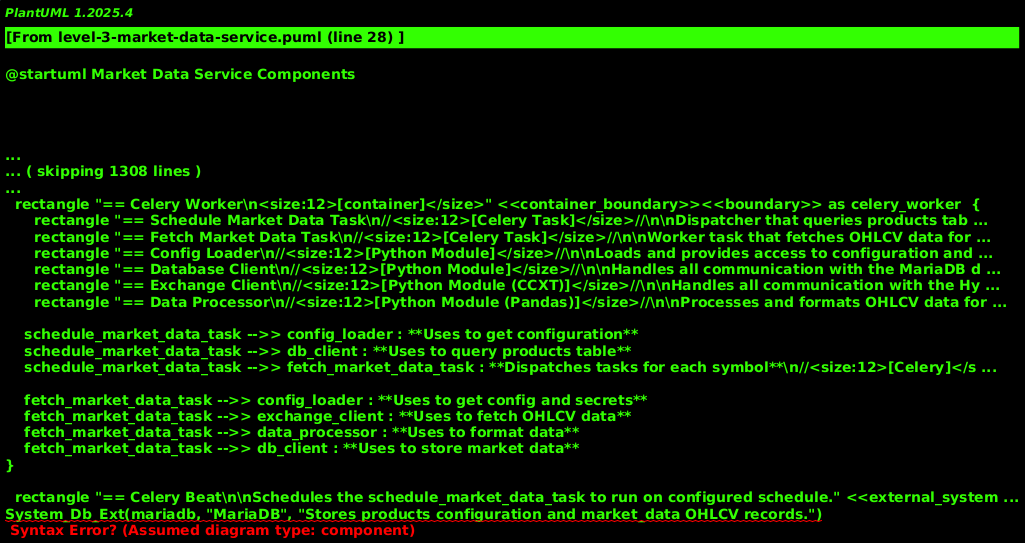

The diagram above was rendered by PlantUML. Its source (embedded in the PNG):
@startuml Market Data Service Components
!include <C4/C4_Component.puml>

LAYOUT_WITH_LEGEND()
LAYOUT_TOP_DOWN()

title Component Diagram for Market Data Service

Container_Boundary(celery_worker, "Celery Worker") {
    Component(schedule_market_data_task, "Schedule Market Data Task", "Celery Task", "Dispatcher that queries products table and launches individual fetch tasks.")
    Component(fetch_market_data_task, "Fetch Market Data Task", "Celery Task", "Worker task that fetches OHLCV data for a single symbol.")
    Component(config_loader, "Config Loader", "Python Module", "Loads and provides access to configuration and secrets.")
    Component(db_client, "Database Client", "Python Module", "Handles all communication with the MariaDB database.")
    Component(exchange_client, "Exchange Client", "Python Module (CCXT)", "Handles all communication with the HyperLiquid exchange API.")
    Component(data_processor, "Data Processor", "Python Module (Pandas)", "Processes and formats OHLCV data for database storage.")

    Rel(schedule_market_data_task, config_loader, "Uses to get configuration")
    Rel(schedule_market_data_task, db_client, "Uses to query products table")
    Rel(schedule_market_data_task, fetch_market_data_task, "Dispatches tasks for each symbol", "Celery")
    
    Rel(fetch_market_data_task, config_loader, "Uses to get config and secrets")
    Rel(fetch_market_data_task, exchange_client, "Uses to fetch OHLCV data")
    Rel(fetch_market_data_task, data_processor, "Uses to format data")
    Rel(fetch_market_data_task, db_client, "Uses to store market data")
}

System_Ext(celery_beat, "Celery Beat", "Schedules the schedule_market_data_task to run on configured schedule.")
System_Db_Ext(mariadb, "MariaDB", "Stores products configuration and market_data OHLCV records.")
System_Ext(hyperliquid, "HyperLiquid Exchange", "Provides OHLCV market data for configured symbols.")

Rel(celery_beat, schedule_market_data_task, "Triggers on configured schedule", "Celery Protocol")
Rel(db_client, mariadb, "Reads products / Writes market_data", "SQL")
Rel(exchange_client, hyperliquid, "Fetches OHLCV data from", "HTTPS")

note right of schedule_market_data_task
  **Dispatcher Pattern:**
  1. Query products table for all symbols
  2. Launch individual fetch_market_data_task 
     for each symbol (parallel execution)
  3. Each task handles one symbol independently
end note

note right of fetch_market_data_task
  **Per-Symbol Processing:**
  1. Fetch recent OHLCV data for configured timeframes
  2. Process with pandas DataFrame
  3. Store using REPLACE INTO market_data
  4. Full OpenTelemetry instrumentation
end note

@enduml